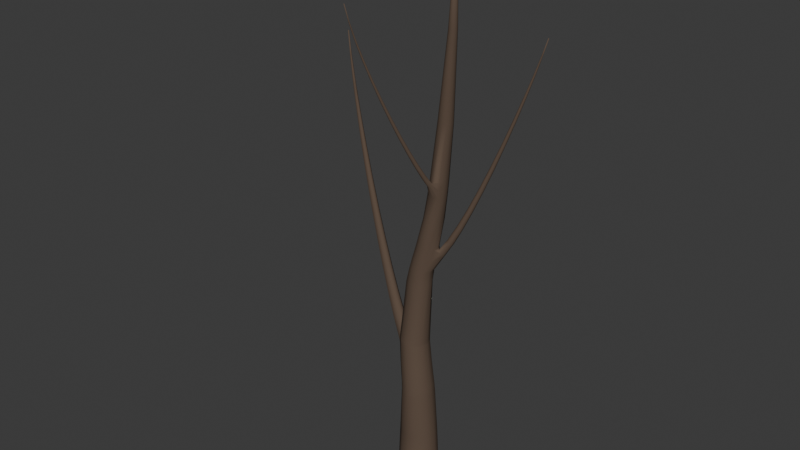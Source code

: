# Source: tree_upright_trunk_connected_comparison_v2.blend  (saved by Blender 5.1.30; exported with 4.5.12 LTS)
import bpy
from mathutils import Matrix  # noqa: F401  (used for matrix-valued properties, if any)

bpy.ops.wm.read_factory_settings(use_empty=True)
scene = bpy.context.scene
scene.name = 'Scene'

# ---- collections
col_collection = bpy.data.collections.new('Collection'); scene.collection.children.link(col_collection)

# ---- materials (node trees are filled in below, after node groups)
mat_m_trunk_warmdark = bpy.data.materials.new('M_Trunk_WarmDark')
mat_m_trunk_warmdark.diffuse_color = (0.115, 0.08, 0.058, 1.0)

# ---- material node trees
mat_m_trunk_warmdark.use_nodes = True; mat_m_trunk_warmdark.node_tree.nodes.clear()
_N = mat_m_trunk_warmdark.node_tree.nodes; _L = mat_m_trunk_warmdark.node_tree.links
n0 = _N.new('ShaderNodeOutputMaterial'); n0.name = 'Material Output'; n0.location = (0, 0)
n1 = _N.new('ShaderNodeBsdfPrincipled'); n1.name = 'Principled BSDF'; n1.location = (0, 0)
n1.inputs[0].default_value = (0.115, 0.08, 0.058, 1.0)
n1.inputs[2].default_value = 0.95
n1.inputs[13].default_value = 0.16
_L.new(n1.outputs[0], n0.inputs[0])
n0.is_active_output = True

# ---- world
world_world = bpy.data.worlds.new('World'); scene.world = world_world
world_world.use_nodes = True; world_world.node_tree.nodes.clear()
_N = world_world.node_tree.nodes; _L = world_world.node_tree.links
n0 = _N.new('ShaderNodeOutputWorld'); n0.name = 'World Output'; n0.location = (200, 100)
n1 = _N.new('ShaderNodeBackground'); n1.name = 'Background'; n1.location = (-200, 100)
n1.inputs[0].default_value = (0.05088, 0.05088, 0.05088, 1.0)
_L.new(n1.outputs[0], n0.inputs[0])
n0.is_active_output = True
world_world.color = (0.05088, 0.05088, 0.05088)
world_world.sun_shadow_jitter_overblur = 0.0

# ---- meshes
me_uprightconnectedslimtrunkv2mesh = bpy.data.meshes.new('UprightConnectedSlimTrunkV2Mesh')
me_uprightconnectedslimtrunkv2mesh.from_pydata([(0.3507, -0.0142, 0.0), (0.3105, 0.1722, 0.0), (0.1871, 0.3124, 0.0), (0.0135, 0.369, 0.0), (-0.1637, 0.3266, 0.0), (-0.297, 0.1968, 0.0), (-0.3507, 0.0142, 0.0), (-0.3105, -0.1722, 0.0), (-0.1871, -0.3124, 0.0), (-0.0135, -0.369, 0.0), (0.1637, -0.3266, 0.0), (0.297, -0.1968, 0.0), (0.3265, 0.03286, 0.16), (0.2661, 0.1887, 0.16), (0.1338, 0.2942, 0.16), (-0.0349, 0.3212, 0.16), (-0.1948, 0.2623, 0.16), (-0.3031, 0.1334, 0.16), (-0.3307, -0.031, 0.16), (-0.2703, -0.1868, 0.16), (-0.1381, -0.2924, 0.16), (0.03063, -0.3193, 0.16), (0.1905, -0.2604, 0.16), (0.2988, -0.1315, 0.16), (0.3073, 0.02129, 0.72), (0.2555, 0.1621, 0.72), (0.1337, 0.2603, 0.72), (-0.0254, 0.2896, 0.72), (-0.1792, 0.2421, 0.72), (-0.2864, 0.1306, 0.72), (-0.3184, -0.01508, 0.72), (-0.2666, -0.1559, 0.72), (-0.1448, -0.2541, 0.72), (0.01432, -0.2834, 0.72), (0.1681, -0.2359, 0.72), (0.2753, -0.1244, 0.72), (0.2373, 0.01371, 1.48), (0.2005, 0.1563, 1.48), (0.1032, 0.2597, 1.48), (-0.0284, 0.2962, 1.48), (-0.1591, 0.256, 1.48), (-0.2539, 0.1499, 1.48), (-0.2873, 0.006287, 1.48), (-0.2505, -0.1363, 1.48), (-0.1532, -0.2397, 1.48), (-0.0216, -0.2762, 1.48), (0.1091, -0.236, 1.48), (0.2039, -0.1299, 1.48), (0.2216, 0.0182, 1.627), (0.1845, 0.1567, 1.627), (0.08803, 0.2568, 1.627), (-0.04191, 0.2915, 1.627), (-0.1705, 0.2516, 1.627), (-0.2634, 0.1478, 1.627), (-0.2955, 0.007829, 1.627), (-0.2584, -0.1307, 1.627), (-0.162, -0.2307, 1.627), (-0.03204, -0.2655, 1.627), (0.09658, -0.2256, 1.627), (0.1894, -0.1217, 1.627), (0.1612, 0.03348, 2.0), (0.1234, 0.1617, 2.0), (0.02903, 0.2533, 2.0), (-0.09668, 0.2835, 2.0), (-0.22, 0.2443, 2.0), (-0.3369, 0.01564, 2.0), (-0.2991, -0.1126, 2.0), (-0.2047, -0.2041, 2.0), (-0.07903, -0.2344, 2.0), (0.04431, -0.1952, 2.0), (0.1322, -0.09718, 2.0), (0.1114, 0.05098, 2.373), (0.0729, 0.169, 2.373), (-0.01942, 0.252, 2.373), (-0.1409, 0.2777, 2.373), (-0.259, 0.2393, 2.373), (-0.342, 0.1471, 2.373), (-0.3677, 0.02567, 2.373), (-0.3293, -0.09233, 2.373), (-0.2369, -0.1753, 2.373), (-0.1155, -0.2011, 2.373), (0.002594, -0.1627, 2.373), (0.08562, -0.07041, 2.373), (0.1083, 0.05312, 2.42), (0.06981, 0.1698, 2.42), (-0.02226, 0.2518, 2.42), (-0.1432, 0.2769, 2.42), (-0.2606, 0.2386, 2.42), (-0.343, 0.1471, 2.42), (-0.3683, 0.02688, 2.42), (-0.3298, -0.08983, 2.42), (-0.2377, -0.1718, 2.42), (-0.1168, -0.1969, 2.42), (0.000603, -0.1586, 2.42), (0.08301, -0.0671, 2.42), (0.1227, 0.125, 3.46), (0.07163, 0.2143, 3.46), (-0.02004, 0.2677, 3.46), (-0.1278, 0.2707, 3.46), (-0.2227, 0.2227, 3.46), (-0.2794, 0.1364, 3.46), (-0.2827, 0.03503, 3.46), (-0.2316, -0.05431, 3.46), (-0.14, -0.1077, 3.46), (-0.03222, -0.1107, 3.46), (0.06272, -0.06269, 3.46), (0.1194, 0.02358, 3.46), (0.154, 0.126, 3.697), (0.1074, 0.2133, 3.697), (0.02154, 0.2665, 3.697), (-0.08053, 0.2716, 3.697), (-0.1715, 0.227, 3.697), (-0.2269, 0.1448, 3.697), (-0.232, 0.04704, 3.697), (-0.1853, -0.04018, 3.697), (-0.09947, -0.09344, 3.697), (0.002604, -0.09848, 3.697), (0.09354, -0.05394, 3.697), (0.149, 0.02824, 3.697), (0.1482, 0.212, 3.9), (0.06731, 0.2652, 3.9), (-0.0299, 0.272, 3.9), (-0.1174, 0.2304, 3.9), (-0.1717, 0.1517, 3.9), (-0.1784, 0.05701, 3.9), (-0.1355, -0.02838, 3.9), (-0.05462, -0.08157, 3.9), (0.04259, -0.0883, 3.9), (0.1301, -0.04676, 3.9), (0.1844, 0.03192, 3.9), (0.2325, 0.1264, 4.103), (0.1934, 0.21, 4.103), (0.1175, 0.2631, 4.103), (0.02511, 0.2715, 4.103), (-0.05896, 0.233, 4.103), (-0.1122, 0.1578, 4.103), (-0.1204, 0.06613, 4.103), (-0.0813, -0.01744, 4.103), (-0.005398, -0.07055, 4.103), (0.08696, -0.07897, 4.103), (0.171, -0.04042, 4.103), (0.2243, 0.03474, 4.103), (0.3253, 0.1182, 4.62), (0.2958, 0.1972, 4.62), (0.2326, 0.2501, 4.62), (0.1526, 0.2628, 4.62), (0.07729, 0.2319, 4.62), (0.02679, 0.1656, 4.62), (0.01467, 0.0818, 4.62), (0.04416, 0.002849, 4.62), (0.1074, -0.05007, 4.62), (0.1874, -0.06277, 4.62), (0.2627, -0.03186, 4.62), (0.3132, 0.03438, 4.62), (0.3767, 0.1164, 5.021), (0.3471, 0.1887, 5.021), (0.2865, 0.2361, 5.021), (0.2113, 0.2457, 5.021), (0.1416, 0.215, 5.021), (0.09605, 0.1522, 5.021), (0.08688, 0.07416, 5.021), (0.1165, 0.001778, 5.021), (0.1771, -0.04555, 5.021), (0.2523, -0.05515, 5.021), (0.322, -0.02445, 5.021), (0.3676, 0.03833, 5.021), (0.3912, 0.115, 5.15), (0.3615, 0.1853, 5.15), (0.3018, 0.2308, 5.15), (0.2282, 0.2394, 5.15), (0.1603, 0.2088, 5.15), (0.1163, 0.1471, 5.15), (0.1081, 0.07093, 5.15), (0.1378, 0.0006608, 5.15), (0.1975, -0.04488, 5.15), (0.3391, -0.02285, 5.15), (0.383, 0.03882, 5.15), (0.405, 0.1133, 5.279), (0.3753, 0.1814, 5.279), (0.3164, 0.2252, 5.279), (0.2443, 0.2328, 5.279), (0.1782, 0.2022, 5.279), (0.1358, 0.1416, 5.279), (0.1286, 0.06733, 5.279), (0.1583, -0.0008343, 5.279), (0.2172, -0.04458, 5.279), (0.2893, -0.05219, 5.279), (0.3554, -0.02162, 5.279), (0.3978, 0.03894, 5.279), (0.4943, 0.08962, 6.2), (0.4642, 0.1427, 6.2), (0.4115, 0.1736, 6.2), (0.3503, 0.1741, 6.2), (0.2971, 0.144, 6.2), (0.2661, 0.0914, 6.2), (0.2657, 0.03038, 6.2), (0.2958, -0.02269, 6.2), (0.3485, -0.05361, 6.2), (0.4097, -0.05409, 6.2), (0.4629, -0.024, 6.2), (0.4939, 0.0286, 6.2), (0.605, -0.01315, 7.6), (0.5879, 0.01705, 7.6), (0.5579, 0.03464, 7.6), (0.5231, 0.03491, 7.6), (0.4929, 0.01779, 7.6), (0.4752, -0.01214, 7.6), (0.475, -0.04685, 7.6), (0.4921, -0.07705, 7.6), (0.5221, -0.09464, 7.6), (0.5569, -0.09491, 7.6), (0.5871, -0.07779, 7.6), (0.6048, -0.04786, 7.6), (0.6887, -0.1577, 9.2), (0.6864, -0.1537, 9.2), (0.6824, -0.1513, 9.2), (0.6777, -0.1513, 9.2), (0.6737, -0.1536, 9.2), (0.6713, -0.1576, 9.2), (0.6713, -0.1623, 9.2), (0.6736, -0.1663, 9.2), (0.6776, -0.1687, 9.2), (0.6823, -0.1687, 9.2), (0.6863, -0.1664, 9.2), (0.6887, -0.1624, 9.2), (-0.4832, 0.2625, 2.189), (-0.5215, 0.206, 2.175), (-0.5253, 0.138, 2.182), (-0.4702, 0.06702, 2.223), (-0.3666, 0.08947, 2.278), (-0.3342, 0.1453, 2.288), (-0.3306, 0.197, 2.283), (-0.3816, 0.275, 2.243), (-0.6348, 0.2921, 2.504), (-0.6703, 0.2411, 2.493), (-0.6731, 0.1793, 2.499), (-0.6205, 0.1143, 2.53), (-0.5231, 0.1338, 2.573), (-0.4932, 0.1843, 2.581), (-0.4904, 0.2312, 2.577), (-0.5392, 0.3025, 2.547), (-0.7885, 0.3207, 2.879), (-0.8208, 0.275, 2.87), (-0.823, 0.2195, 2.874), (-0.7743, 0.1609, 2.899), (-0.6851, 0.1779, 2.933), (-0.658, 0.2231, 2.94), (-0.6557, 0.2653, 2.937), (-0.7009, 0.3297, 2.913), (-0.9422, 0.3482, 3.302), (-0.971, 0.3077, 3.295), (-0.9729, 0.2584, 3.298), (-0.9289, 0.2062, 3.318), (-0.8487, 0.2211, 3.346), (-0.8244, 0.2612, 3.351), (-0.8225, 0.2986, 3.349), (-0.8634, 0.3559, 3.33), (-1.093, 0.3743, 3.762), (-1.119, 0.3389, 3.756), (-1.12, 0.2957, 3.759), (-1.081, 0.2499, 3.775), (-1.01, 0.2628, 3.797), (-0.9888, 0.2979, 3.801), (-0.9872, 0.3307, 3.8), (-1.023, 0.3809, 3.784), (-1.238, 0.3986, 4.247), (-1.26, 0.3682, 4.242), (-1.262, 0.331, 4.244), (-1.228, 0.2915, 4.257), (-1.166, 0.3026, 4.274), (-1.148, 0.3327, 4.278), (-1.147, 0.3609, 4.277), (-1.178, 0.4042, 4.264), (-1.375, 0.4208, 4.744), (-1.394, 0.3952, 4.741), (-1.395, 0.3639, 4.742), (-1.366, 0.3307, 4.752), (-1.314, 0.3399, 4.766), (-1.298, 0.3652, 4.769), (-1.297, 0.389, 4.768), (-1.324, 0.4254, 4.758), (-1.5, 0.4404, 5.243), (-1.516, 0.4196, 5.24), (-1.516, 0.3941, 5.241), (-1.493, 0.3669, 5.248), (-1.45, 0.3743, 5.259), (-1.437, 0.395, 5.261), (-1.436, 0.4144, 5.26), (-1.458, 0.4441, 5.253), (-1.611, 0.4571, 5.73), (-1.623, 0.4409, 5.728), (-1.623, 0.4209, 5.728), (-1.605, 0.3997, 5.734), (-1.571, 0.4055, 5.741), (-1.561, 0.4216, 5.742), (-1.561, 0.4367, 5.742), (-1.578, 0.46, 5.737), (-1.704, 0.4706, 6.193), (-1.713, 0.4587, 6.192), (-1.713, 0.4441, 6.192), (-1.699, 0.4286, 6.195), (-1.675, 0.4328, 6.2), (-1.667, 0.4446, 6.201), (-1.667, 0.4556, 6.201), (-1.68, 0.4727, 6.197), (-1.776, 0.4806, 6.62), (-1.782, 0.4728, 6.619), (-1.782, 0.4632, 6.62), (-1.773, 0.4529, 6.622), (-1.757, 0.4557, 6.624), (-1.752, 0.4634, 6.625), (-1.752, 0.4707, 6.624), (-1.76, 0.482, 6.623), (-1.825, 0.4873, 6.999), (-1.828, 0.4829, 6.999), (-1.829, 0.4775, 6.999), (-1.823, 0.4717, 7.0), (-1.814, 0.4732, 7.001), (-1.811, 0.4776, 7.001), (-1.811, 0.4817, 7.001), (-1.816, 0.4881, 7.0), (0.3374, 0.1344, 4.01), (0.3347, 0.1757, 4.004), (0.3129, 0.2067, 4.013), (0.2703, 0.2165, 4.04), (0.2375, 0.1766, 4.07), (0.2422, 0.135, 4.076), (0.2595, 0.11, 4.069), (0.2995, 0.09633, 4.044), (0.4635, 0.1743, 4.228), (0.4617, 0.212, 4.223), (0.4412, 0.24, 4.23), (0.4004, 0.2483, 4.251), (0.3681, 0.2113, 4.275), (0.3718, 0.1733, 4.279), (0.3881, 0.1508, 4.273), (0.4264, 0.1389, 4.254), (0.5991, 0.216, 4.502), (0.5977, 0.2501, 4.498), (0.579, 0.2752, 4.504), (0.5412, 0.2824, 4.521), (0.511, 0.2488, 4.54), (0.5141, 0.2145, 4.544), (0.529, 0.1942, 4.539), (0.5644, 0.1837, 4.523), (0.7412, 0.2591, 4.822), (0.74, 0.2895, 4.819), (0.7232, 0.3119, 4.823), (0.689, 0.3182, 4.838), (0.6614, 0.288, 4.854), (0.6641, 0.2574, 4.856), (0.6775, 0.2394, 4.852), (0.7096, 0.2301, 4.839), (0.8862, 0.3031, 5.175), (0.8852, 0.3299, 5.172), (0.8703, 0.3496, 5.176), (0.8398, 0.355, 5.188), (0.8152, 0.3283, 5.201), (0.8175, 0.3013, 5.203), (0.8294, 0.2855, 5.2), (0.858, 0.2774, 5.19), (1.03, 0.3472, 5.549), (1.03, 0.3704, 5.547), (1.017, 0.3875, 5.55), (0.9899, 0.3922, 5.56), (0.9683, 0.369, 5.571), (0.9703, 0.3455, 5.573), (0.9807, 0.3318, 5.57), (1.006, 0.3248, 5.561), (1.17, 0.3908, 5.933), (1.169, 0.4106, 5.931), (1.158, 0.4251, 5.933), (1.135, 0.429, 5.941), (1.117, 0.4092, 5.95), (1.119, 0.3893, 5.952), (1.127, 0.3776, 5.95), (1.149, 0.3718, 5.943), (1.301, 0.4333, 6.312), (1.301, 0.4497, 6.311), (1.291, 0.4617, 6.313), (1.272, 0.4649, 6.319), (1.257, 0.4485, 6.326), (1.258, 0.432, 6.328), (1.266, 0.4223, 6.326), (1.284, 0.4174, 6.32), (1.42, 0.4739, 6.676), (1.42, 0.4871, 6.675), (1.412, 0.4967, 6.677), (1.397, 0.4992, 6.681), (1.385, 0.486, 6.687), (1.386, 0.4728, 6.688), (1.392, 0.465, 6.687), (1.406, 0.4612, 6.682), (1.523, 0.512, 7.012), (1.523, 0.522, 7.011), (1.517, 0.5293, 7.012), (1.505, 0.5313, 7.015), (1.496, 0.5212, 7.02), (1.497, 0.5111, 7.02), (1.501, 0.5052, 7.02), (1.512, 0.5023, 7.017), (1.607, 0.5469, 7.307), (1.606, 0.554, 7.306), (1.602, 0.5592, 7.307), (1.594, 0.5605, 7.309), (1.587, 0.5534, 7.312), (1.588, 0.5462, 7.312), (1.591, 0.542, 7.312), (1.599, 0.54, 7.31), (1.667, 0.5777, 7.549), (1.666, 0.5824, 7.548), (1.664, 0.5858, 7.548), (1.658, 0.5867, 7.55), (1.653, 0.5819, 7.551), (1.654, 0.5772, 7.552), (1.656, 0.5745, 7.552), (1.661, 0.5731, 7.551), (0.2244, -0.144, 5.23), (0.2432, -0.1544, 5.226), (0.2698, -0.1543, 5.23), (0.2913, -0.1233, 5.257), (0.2791, -0.1034, 5.27), (0.2664, -0.09601, 5.273), (0.2368, -0.0943, 5.269), (0.2136, -0.1225, 5.245), (0.1996, -0.2471, 5.387), (0.2167, -0.2572, 5.384), (0.241, -0.2572, 5.388), (0.261, -0.2275, 5.41), (0.2501, -0.2082, 5.42), (0.2386, -0.2011, 5.423), (0.2116, -0.1993, 5.419), (0.1901, -0.2263, 5.398), (0.1661, -0.364, 5.588), (0.1815, -0.3734, 5.586), (0.2035, -0.3734, 5.59), (0.2218, -0.3457, 5.609), (0.2121, -0.3278, 5.617), (0.2017, -0.3211, 5.619), (0.1773, -0.3195, 5.616), (0.1577, -0.3446, 5.598), (0.1258, -0.4906, 5.827), (0.1396, -0.4992, 5.825), (0.1593, -0.4992, 5.829), (0.1759, -0.4739, 5.845), (0.1673, -0.4576, 5.852), (0.158, -0.4515, 5.853), (0.1361, -0.45, 5.85), (0.1183, -0.473, 5.835), (0.08065, -0.6231, 6.095), (0.09285, -0.6308, 6.093), (0.1103, -0.6307, 6.096), (0.1252, -0.608, 6.11), (0.1176, -0.5933, 6.116), (0.1094, -0.5878, 6.117), (0.08995, -0.5865, 6.114), (0.07406, -0.6072, 6.102), (0.03262, -0.7571, 6.384), (0.04327, -0.764, 6.383), (0.0586, -0.7639, 6.385), (0.07171, -0.7437, 6.397), (0.06511, -0.7307, 6.402), (0.05793, -0.7259, 6.402), (0.04089, -0.7247, 6.4), (0.02689, -0.7431, 6.389), (-0.0163, -0.8887, 6.685), (-0.007127, -0.8946, 6.684), (0.006091, -0.8946, 6.687), (0.01746, -0.877, 6.696), (0.01181, -0.8657, 6.7), (0.005639, -0.8615, 6.701), (-0.009045, -0.8605, 6.699), (-0.02118, -0.8765, 6.69), (-0.06409, -1.014, 6.992), (-0.05636, -1.019, 6.991), (-0.0452, -1.019, 6.993), (-0.03553, -1.004, 7.0), (-0.04026, -0.9939, 7.003), (-0.04546, -0.9904, 7.004), (-0.05786, -0.9896, 7.002), (-0.06817, -1.003, 6.995), (-0.1088, -1.128, 7.294), (-0.1024, -1.132, 7.294), (-0.09325, -1.132, 7.295), (-0.08524, -1.119, 7.301), (-0.0891, -1.111, 7.303), (-0.09337, -1.108, 7.304), (-0.1036, -1.108, 7.302), (-0.1121, -1.119, 7.297), (-0.1484, -1.227, 7.585), (-0.1433, -1.23, 7.585), (-0.136, -1.23, 7.586), (-0.1296, -1.22, 7.59), (-0.1327, -1.214, 7.592), (-0.136, -1.211, 7.592), (-0.1441, -1.211, 7.591), (-0.151, -1.22, 7.587), (-0.1809, -1.307, 7.856), (-0.1771, -1.309, 7.856), (-0.1716, -1.309, 7.857), (-0.1667, -1.302, 7.859), (-0.1689, -1.297, 7.86), (-0.1715, -1.295, 7.861), (-0.1776, -1.294, 7.86), (-0.1828, -1.302, 7.857), (-0.2046, -1.364, 8.099), (-0.2018, -1.366, 8.099), (-0.1977, -1.365, 8.099), (-0.194, -1.36, 8.101), (-0.1957, -1.356, 8.101), (-0.1976, -1.355, 8.101), (-0.2021, -1.354, 8.101), (-0.206, -1.36, 8.1)], [], [(0, 1, 13, 12), (1, 2, 14, 13), (2, 3, 15, 14), (3, 4, 16, 15), (4, 5, 17, 16), (5, 6, 18, 17), (6, 7, 19, 18), (7, 8, 20, 19), (8, 9, 21, 20), (9, 10, 22, 21), (10, 11, 23, 22), (11, 0, 12, 23), (12, 13, 25, 24), (13, 14, 26, 25), (14, 15, 27, 26), (15, 16, 28, 27), (16, 17, 29, 28), (17, 18, 30, 29), (18, 19, 31, 30), (19, 20, 32, 31), (20, 21, 33, 32), (21, 22, 34, 33), (22, 23, 35, 34), (23, 12, 24, 35), (24, 25, 37, 36), (25, 26, 38, 37), (26, 27, 39, 38), (27, 28, 40, 39), (28, 29, 41, 40), (29, 30, 42, 41), (30, 31, 43, 42), (31, 32, 44, 43), (32, 33, 45, 44), (33, 34, 46, 45), (34, 35, 47, 46), (35, 24, 36, 47), (36, 37, 49, 48), (37, 38, 50, 49), (38, 39, 51, 50), (39, 40, 52, 51), (40, 41, 53, 52), (41, 42, 54, 53), (42, 43, 55, 54), (43, 44, 56, 55), (44, 45, 57, 56), (45, 46, 58, 57), (46, 47, 59, 58), (47, 36, 48, 59), (48, 49, 61, 60), (49, 50, 62, 61), (50, 51, 63, 62), (51, 52, 64, 63), (54, 55, 66, 65), (55, 56, 67, 66), (56, 57, 68, 67), (57, 58, 69, 68), (58, 59, 70, 69), (59, 48, 60, 70), (60, 61, 72, 71), (61, 62, 73, 72), (62, 63, 74, 73), (63, 64, 75, 74), (65, 66, 78, 77), (66, 67, 79, 78), (67, 68, 80, 79), (68, 69, 81, 80), (69, 70, 82, 81), (70, 60, 71, 82), (71, 72, 84, 83), (72, 73, 85, 84), (73, 74, 86, 85), (74, 75, 87, 86), (75, 76, 88, 87), (76, 77, 89, 88), (77, 78, 90, 89), (78, 79, 91, 90), (79, 80, 92, 91), (80, 81, 93, 92), (81, 82, 94, 93), (82, 71, 83, 94), (83, 84, 96, 95), (84, 85, 97, 96), (85, 86, 98, 97), (86, 87, 99, 98), (87, 88, 100, 99), (88, 89, 101, 100), (89, 90, 102, 101), (90, 91, 103, 102), (91, 92, 104, 103), (92, 93, 105, 104), (93, 94, 106, 105), (94, 83, 95, 106), (95, 96, 108, 107), (96, 97, 109, 108), (97, 98, 110, 109), (98, 99, 111, 110), (99, 100, 112, 111), (100, 101, 113, 112), (101, 102, 114, 113), (102, 103, 115, 114), (103, 104, 116, 115), (104, 105, 117, 116), (105, 106, 118, 117), (106, 95, 107, 118), (108, 109, 120, 119), (109, 110, 121, 120), (110, 111, 122, 121), (111, 112, 123, 122), (112, 113, 124, 123), (113, 114, 125, 124), (114, 115, 126, 125), (115, 116, 127, 126), (116, 117, 128, 127), (117, 118, 129, 128), (119, 120, 132, 131), (120, 121, 133, 132), (121, 122, 134, 133), (122, 123, 135, 134), (123, 124, 136, 135), (124, 125, 137, 136), (125, 126, 138, 137), (126, 127, 139, 138), (127, 128, 140, 139), (128, 129, 141, 140), (130, 131, 143, 142), (131, 132, 144, 143), (132, 133, 145, 144), (133, 134, 146, 145), (134, 135, 147, 146), (135, 136, 148, 147), (136, 137, 149, 148), (137, 138, 150, 149), (138, 139, 151, 150), (139, 140, 152, 151), (140, 141, 153, 152), (141, 130, 142, 153), (142, 143, 155, 154), (143, 144, 156, 155), (144, 145, 157, 156), (145, 146, 158, 157), (146, 147, 159, 158), (147, 148, 160, 159), (148, 149, 161, 160), (149, 150, 162, 161), (150, 151, 163, 162), (151, 152, 164, 163), (152, 153, 165, 164), (153, 142, 154, 165), (154, 155, 167, 166), (155, 156, 168, 167), (156, 157, 169, 168), (157, 158, 170, 169), (158, 159, 171, 170), (159, 160, 172, 171), (160, 161, 173, 172), (161, 162, 174, 173), (164, 165, 176, 175), (165, 154, 166, 176), (166, 167, 178, 177), (167, 168, 179, 178), (168, 169, 180, 179), (169, 170, 181, 180), (170, 171, 182, 181), (171, 172, 183, 182), (172, 173, 184, 183), (173, 174, 185, 184), (175, 176, 188, 187), (176, 166, 177, 188), (177, 178, 190, 189), (178, 179, 191, 190), (179, 180, 192, 191), (180, 181, 193, 192), (181, 182, 194, 193), (182, 183, 195, 194), (183, 184, 196, 195), (184, 185, 197, 196), (185, 186, 198, 197), (186, 187, 199, 198), (187, 188, 200, 199), (188, 177, 189, 200), (189, 190, 202, 201), (190, 191, 203, 202), (191, 192, 204, 203), (192, 193, 205, 204), (193, 194, 206, 205), (194, 195, 207, 206), (195, 196, 208, 207), (196, 197, 209, 208), (197, 198, 210, 209), (198, 199, 211, 210), (199, 200, 212, 211), (200, 189, 201, 212), (201, 202, 214, 213), (202, 203, 215, 214), (203, 204, 216, 215), (204, 205, 217, 216), (205, 206, 218, 217), (206, 207, 219, 218), (207, 208, 220, 219), (208, 209, 221, 220), (209, 210, 222, 221), (210, 211, 223, 222), (211, 212, 224, 223), (212, 201, 213, 224), (11, 10, 9, 8, 7, 6, 5, 4, 3, 2, 1, 0), (213, 214, 215, 216, 217, 218, 219, 220, 221, 222, 223, 224), (52, 53, 226, 225), (53, 54, 227, 226), (54, 65, 228, 227), (65, 77, 229, 228), (77, 76, 230, 229), (76, 75, 231, 230), (75, 64, 232, 231), (64, 52, 225, 232), (225, 226, 234, 233), (226, 227, 235, 234), (227, 228, 236, 235), (228, 229, 237, 236), (229, 230, 238, 237), (230, 231, 239, 238), (231, 232, 240, 239), (232, 225, 233, 240), (233, 234, 242, 241), (234, 235, 243, 242), (235, 236, 244, 243), (236, 237, 245, 244), (237, 238, 246, 245), (238, 239, 247, 246), (239, 240, 248, 247), (240, 233, 241, 248), (241, 242, 250, 249), (242, 243, 251, 250), (243, 244, 252, 251), (244, 245, 253, 252), (245, 246, 254, 253), (246, 247, 255, 254), (247, 248, 256, 255), (248, 241, 249, 256), (249, 250, 258, 257), (250, 251, 259, 258), (251, 252, 260, 259), (252, 253, 261, 260), (253, 254, 262, 261), (254, 255, 263, 262), (255, 256, 264, 263), (256, 249, 257, 264), (257, 258, 266, 265), (258, 259, 267, 266), (259, 260, 268, 267), (260, 261, 269, 268), (261, 262, 270, 269), (262, 263, 271, 270), (263, 264, 272, 271), (264, 257, 265, 272), (265, 266, 274, 273), (266, 267, 275, 274), (267, 268, 276, 275), (268, 269, 277, 276), (269, 270, 278, 277), (270, 271, 279, 278), (271, 272, 280, 279), (272, 265, 273, 280), (273, 274, 282, 281), (274, 275, 283, 282), (275, 276, 284, 283), (276, 277, 285, 284), (277, 278, 286, 285), (278, 279, 287, 286), (279, 280, 288, 287), (280, 273, 281, 288), (281, 282, 290, 289), (282, 283, 291, 290), (283, 284, 292, 291), (284, 285, 293, 292), (285, 286, 294, 293), (286, 287, 295, 294), (287, 288, 296, 295), (288, 281, 289, 296), (289, 290, 298, 297), (290, 291, 299, 298), (291, 292, 300, 299), (292, 293, 301, 300), (293, 294, 302, 301), (294, 295, 303, 302), (295, 296, 304, 303), (296, 289, 297, 304), (297, 298, 306, 305), (298, 299, 307, 306), (299, 300, 308, 307), (300, 301, 309, 308), (301, 302, 310, 309), (302, 303, 311, 310), (303, 304, 312, 311), (304, 297, 305, 312), (305, 306, 314, 313), (306, 307, 315, 314), (307, 308, 316, 315), (308, 309, 317, 316), (309, 310, 318, 317), (310, 311, 319, 318), (311, 312, 320, 319), (312, 305, 313, 320), (313, 314, 315, 316, 317, 318, 319, 320), (118, 107, 322, 321), (107, 108, 323, 322), (108, 119, 324, 323), (119, 131, 325, 324), (131, 130, 326, 325), (130, 141, 327, 326), (141, 129, 328, 327), (129, 118, 321, 328), (321, 322, 330, 329), (322, 323, 331, 330), (323, 324, 332, 331), (324, 325, 333, 332), (325, 326, 334, 333), (326, 327, 335, 334), (327, 328, 336, 335), (328, 321, 329, 336), (329, 330, 338, 337), (330, 331, 339, 338), (331, 332, 340, 339), (332, 333, 341, 340), (333, 334, 342, 341), (334, 335, 343, 342), (335, 336, 344, 343), (336, 329, 337, 344), (337, 338, 346, 345), (338, 339, 347, 346), (339, 340, 348, 347), (340, 341, 349, 348), (341, 342, 350, 349), (342, 343, 351, 350), (343, 344, 352, 351), (344, 337, 345, 352), (345, 346, 354, 353), (346, 347, 355, 354), (347, 348, 356, 355), (348, 349, 357, 356), (349, 350, 358, 357), (350, 351, 359, 358), (351, 352, 360, 359), (352, 345, 353, 360), (353, 354, 362, 361), (354, 355, 363, 362), (355, 356, 364, 363), (356, 357, 365, 364), (357, 358, 366, 365), (358, 359, 367, 366), (359, 360, 368, 367), (360, 353, 361, 368), (361, 362, 370, 369), (362, 363, 371, 370), (363, 364, 372, 371), (364, 365, 373, 372), (365, 366, 374, 373), (366, 367, 375, 374), (367, 368, 376, 375), (368, 361, 369, 376), (369, 370, 378, 377), (370, 371, 379, 378), (371, 372, 380, 379), (372, 373, 381, 380), (373, 374, 382, 381), (374, 375, 383, 382), (375, 376, 384, 383), (376, 369, 377, 384), (377, 378, 386, 385), (378, 379, 387, 386), (379, 380, 388, 387), (380, 381, 389, 388), (381, 382, 390, 389), (382, 383, 391, 390), (383, 384, 392, 391), (384, 377, 385, 392), (385, 386, 394, 393), (386, 387, 395, 394), (387, 388, 396, 395), (388, 389, 397, 396), (389, 390, 398, 397), (390, 391, 399, 398), (391, 392, 400, 399), (392, 385, 393, 400), (393, 394, 402, 401), (394, 395, 403, 402), (395, 396, 404, 403), (396, 397, 405, 404), (397, 398, 406, 405), (398, 399, 407, 406), (399, 400, 408, 407), (400, 393, 401, 408), (401, 402, 410, 409), (402, 403, 411, 410), (403, 404, 412, 411), (404, 405, 413, 412), (405, 406, 414, 413), (406, 407, 415, 414), (407, 408, 416, 415), (408, 401, 409, 416), (409, 410, 411, 412, 413, 414, 415, 416), (162, 163, 418, 417), (163, 164, 419, 418), (164, 175, 420, 419), (175, 187, 421, 420), (187, 186, 422, 421), (186, 185, 423, 422), (185, 174, 424, 423), (174, 162, 417, 424), (417, 418, 426, 425), (418, 419, 427, 426), (419, 420, 428, 427), (420, 421, 429, 428), (421, 422, 430, 429), (422, 423, 431, 430), (423, 424, 432, 431), (424, 417, 425, 432), (425, 426, 434, 433), (426, 427, 435, 434), (427, 428, 436, 435), (428, 429, 437, 436), (429, 430, 438, 437), (430, 431, 439, 438), (431, 432, 440, 439), (432, 425, 433, 440), (433, 434, 442, 441), (434, 435, 443, 442), (435, 436, 444, 443), (436, 437, 445, 444), (437, 438, 446, 445), (438, 439, 447, 446), (439, 440, 448, 447), (440, 433, 441, 448), (441, 442, 450, 449), (442, 443, 451, 450), (443, 444, 452, 451), (444, 445, 453, 452), (445, 446, 454, 453), (446, 447, 455, 454), (447, 448, 456, 455), (448, 441, 449, 456), (449, 450, 458, 457), (450, 451, 459, 458), (451, 452, 460, 459), (452, 453, 461, 460), (453, 454, 462, 461), (454, 455, 463, 462), (455, 456, 464, 463), (456, 449, 457, 464), (457, 458, 466, 465), (458, 459, 467, 466), (459, 460, 468, 467), (460, 461, 469, 468), (461, 462, 470, 469), (462, 463, 471, 470), (463, 464, 472, 471), (464, 457, 465, 472), (465, 466, 474, 473), (466, 467, 475, 474), (467, 468, 476, 475), (468, 469, 477, 476), (469, 470, 478, 477), (470, 471, 479, 478), (471, 472, 480, 479), (472, 465, 473, 480), (473, 474, 482, 481), (474, 475, 483, 482), (475, 476, 484, 483), (476, 477, 485, 484), (477, 478, 486, 485), (478, 479, 487, 486), (479, 480, 488, 487), (480, 473, 481, 488), (481, 482, 490, 489), (482, 483, 491, 490), (483, 484, 492, 491), (484, 485, 493, 492), (485, 486, 494, 493), (486, 487, 495, 494), (487, 488, 496, 495), (488, 481, 489, 496), (489, 490, 498, 497), (490, 491, 499, 498), (491, 492, 500, 499), (492, 493, 501, 500), (493, 494, 502, 501), (494, 495, 503, 502), (495, 496, 504, 503), (496, 489, 497, 504), (497, 498, 506, 505), (498, 499, 507, 506), (499, 500, 508, 507), (500, 501, 509, 508), (501, 502, 510, 509), (502, 503, 511, 510), (503, 504, 512, 511), (504, 497, 505, 512), (505, 506, 507, 508, 509, 510, 511, 512)])
me_uprightconnectedslimtrunkv2mesh.polygons.foreach_set('use_smooth', [1, 1, 1, 1, 1, 1, 1, 1, 1, 1, 1, 1, 1, 1, 1, 1, 1, 1, 1, 1, 1, 1, 1, 1, 1, 1, 1, 1, 1, 1, 1, 1, 1, 1, 1, 1, 1, 1, 1, 1, 1, 1, 1, 1, 1, 1, 1, 1, 1, 1, 1, 1, 1, 1, 1, 1, 1, 1, 1, 1, 1, 1, 1, 1, 1, 1, 1, 1, 1, 1, 1, 1, 1, 1, 1, 1, 1, 1, 1, 1, 1, 1, 1, 1, 1, 1, 1, 1, 1, 1, 1, 1, 1, 1, 1, 1, 1, 1, 1, 1, 1, 1, 1, 1, 1, 1, 1, 1, 1, 1, 1, 1, 1, 1, 1, 1, 1, 1, 1, 1, 1, 1, 1, 1, 1, 1, 1, 1, 1, 1, 1, 1, 1, 1, 1, 1, 1, 1, 1, 1, 1, 1, 1, 1, 1, 1, 1, 1, 1, 1, 1, 1, 1, 1, 1, 1, 1, 1, 1, 1, 1, 1, 1, 1, 1, 1, 1, 1, 1, 1, 1, 1, 1, 1, 1, 1, 1, 1, 1, 1, 1, 1, 1, 1, 1, 1, 1, 1, 1, 1, 1, 1, 1, 1, 1, 1, 1, 1, 1, 1, 1, 1, 1, 1, 0, 0, 1, 1, 1, 1, 1, 1, 1, 1, 1, 1, 1, 1, 1, 1, 1, 1, 1, 1, 1, 1, 1, 1, 1, 1, 1, 1, 1, 1, 1, 1, 1, 1, 1, 1, 1, 1, 1, 1, 1, 1, 1, 1, 1, 1, 1, 1, 1, 1, 1, 1, 1, 1, 1, 1, 1, 1, 1, 1, 1, 1, 1, 1, 1, 1, 1, 1, 1, 1, 1, 1, 1, 1, 1, 1, 1, 1, 1, 1, 1, 1, 1, 1, 1, 1, 1, 1, 1, 1, 1, 1, 1, 1, 1, 1, 1, 1, 0, 1, 1, 1, 1, 1, 1, 1, 1, 1, 1, 1, 1, 1, 1, 1, 1, 1, 1, 1, 1, 1, 1, 1, 1, 1, 1, 1, 1, 1, 1, 1, 1, 1, 1, 1, 1, 1, 1, 1, 1, 1, 1, 1, 1, 1, 1, 1, 1, 1, 1, 1, 1, 1, 1, 1, 1, 1, 1, 1, 1, 1, 1, 1, 1, 1, 1, 1, 1, 1, 1, 1, 1, 1, 1, 1, 1, 1, 1, 1, 1, 1, 1, 1, 1, 1, 1, 1, 1, 1, 1, 1, 1, 1, 1, 1, 1, 0, 1, 1, 1, 1, 1, 1, 1, 1, 1, 1, 1, 1, 1, 1, 1, 1, 1, 1, 1, 1, 1, 1, 1, 1, 1, 1, 1, 1, 1, 1, 1, 1, 1, 1, 1, 1, 1, 1, 1, 1, 1, 1, 1, 1, 1, 1, 1, 1, 1, 1, 1, 1, 1, 1, 1, 1, 1, 1, 1, 1, 1, 1, 1, 1, 1, 1, 1, 1, 1, 1, 1, 1, 1, 1, 1, 1, 1, 1, 1, 1, 1, 1, 1, 1, 1, 1, 1, 1, 1, 1, 1, 1, 1, 1, 1, 1, 0])
me_uprightconnectedslimtrunkv2mesh.materials.append(mat_m_trunk_warmdark)
me_uprightconnectedslimtrunkv2mesh.update()

# ---- objects
ob_upright_trunk_connectedcomparisonv2 = bpy.data.objects.new('Upright_Trunk_ConnectedComparisonV2', me_uprightconnectedslimtrunkv2mesh)

# ---- transforms, parenting, visibility, modifiers, constraints
ob_upright_trunk_connectedcomparisonv2.location = (0.0, 0.0, 0.0)

# ---- collection membership
col_collection.objects.link(ob_upright_trunk_connectedcomparisonv2)

# ---- scene / render settings (as saved in the file)
scene.frame_start = 1; scene.frame_end = 250; scene.frame_set(1)
scene.render.engine = 'BLENDER_EEVEE_NEXT'
scene.render.bake_bias = 0.0
scene.render.bake_samples = 0
scene.cycles.sampling_pattern = 'TABULATED_SOBOL'
scene.eevee.use_volume_custom_range = False
bpy.context.view_layer.update()

# ---- added for rendering (the .blend has no active camera and no usable light): camera, sun
cam_auto = bpy.data.cameras.new('AutoCamera')
cam_auto.lens = 50.0
cam_auto.sensor_width = 36.0
cam_auto.clip_end = 1000.0
ob_auto_camera = bpy.data.objects.new('AutoCamera', cam_auto)
scene.collection.objects.link(ob_auto_camera)
ob_auto_camera.location = (9.20201, -11.5291, 12.0264)
ob_auto_camera.rotation_euler = (1.09748, -7.21219e-08, 0.694738)
scene.camera = ob_auto_camera
light_auto_sun = bpy.data.lights.new('AutoSun', 'SUN')
light_auto_sun.energy = 3.0
light_auto_sun.angle = 0.0523599
ob_auto_sun = bpy.data.objects.new('AutoSun', light_auto_sun)
scene.collection.objects.link(ob_auto_sun)
ob_auto_sun.rotation_euler = (0.872665, 0.174533, 0.523599)
bpy.context.view_layer.update()
